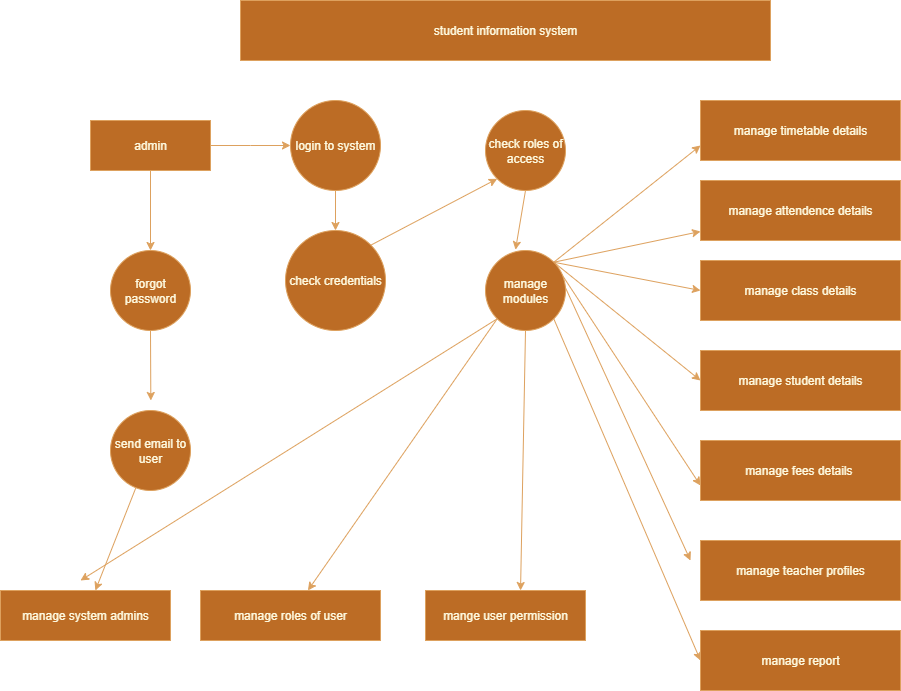

The diagram above was exported from draw.io. Its source (the exported page's mxGraphModel, read from the mxfile embedded in the PNG):
<mxGraphModel dx="2327" dy="826" grid="1" gridSize="10" guides="1" tooltips="1" connect="1" arrows="1" fold="1" page="1" pageScale="1" pageWidth="850" pageHeight="1100" math="0" shadow="0">
  <root>
    <mxCell id="0" />
    <mxCell id="1" parent="0" />
    <mxCell id="Jjx2LGfOsG0HOrOhmmYc-1" value="student information system" style="rounded=0;whiteSpace=wrap;html=1;labelBackgroundColor=none;fillColor=#BC6C25;strokeColor=#DDA15E;fontColor=#FEFAE0;" vertex="1" parent="1">
      <mxGeometry x="180" y="40" width="530" height="60" as="geometry" />
    </mxCell>
    <mxCell id="Jjx2LGfOsG0HOrOhmmYc-22" style="edgeStyle=orthogonalEdgeStyle;rounded=0;orthogonalLoop=1;jettySize=auto;html=1;exitX=1;exitY=0.5;exitDx=0;exitDy=0;labelBackgroundColor=none;strokeColor=#DDA15E;fontColor=default;" edge="1" parent="1" source="Jjx2LGfOsG0HOrOhmmYc-2">
      <mxGeometry relative="1" as="geometry">
        <mxPoint x="230" y="185" as="targetPoint" />
      </mxGeometry>
    </mxCell>
    <mxCell id="Jjx2LGfOsG0HOrOhmmYc-23" style="edgeStyle=orthogonalEdgeStyle;rounded=0;orthogonalLoop=1;jettySize=auto;html=1;exitX=0.5;exitY=1;exitDx=0;exitDy=0;entryX=0.5;entryY=0;entryDx=0;entryDy=0;labelBackgroundColor=none;strokeColor=#DDA15E;fontColor=default;" edge="1" parent="1" source="Jjx2LGfOsG0HOrOhmmYc-2" target="Jjx2LGfOsG0HOrOhmmYc-5">
      <mxGeometry relative="1" as="geometry" />
    </mxCell>
    <mxCell id="Jjx2LGfOsG0HOrOhmmYc-2" value="admin" style="rounded=0;whiteSpace=wrap;html=1;labelBackgroundColor=none;fillColor=#BC6C25;strokeColor=#DDA15E;fontColor=#FEFAE0;" vertex="1" parent="1">
      <mxGeometry x="30" y="160" width="120" height="50" as="geometry" />
    </mxCell>
    <mxCell id="Jjx2LGfOsG0HOrOhmmYc-24" style="edgeStyle=orthogonalEdgeStyle;rounded=0;orthogonalLoop=1;jettySize=auto;html=1;exitX=0.5;exitY=1;exitDx=0;exitDy=0;entryX=0.5;entryY=0;entryDx=0;entryDy=0;labelBackgroundColor=none;strokeColor=#DDA15E;fontColor=default;" edge="1" parent="1" source="Jjx2LGfOsG0HOrOhmmYc-3" target="Jjx2LGfOsG0HOrOhmmYc-4">
      <mxGeometry relative="1" as="geometry" />
    </mxCell>
    <mxCell id="Jjx2LGfOsG0HOrOhmmYc-3" value="login to system" style="ellipse;whiteSpace=wrap;html=1;aspect=fixed;labelBackgroundColor=none;fillColor=#BC6C25;strokeColor=#DDA15E;fontColor=#FEFAE0;" vertex="1" parent="1">
      <mxGeometry x="230" y="140" width="90" height="90" as="geometry" />
    </mxCell>
    <mxCell id="Jjx2LGfOsG0HOrOhmmYc-42" style="edgeStyle=none;rounded=0;orthogonalLoop=1;jettySize=auto;html=1;exitX=1;exitY=0;exitDx=0;exitDy=0;entryX=0;entryY=1;entryDx=0;entryDy=0;labelBackgroundColor=none;strokeColor=#DDA15E;fontColor=default;" edge="1" parent="1" source="Jjx2LGfOsG0HOrOhmmYc-4" target="Jjx2LGfOsG0HOrOhmmYc-6">
      <mxGeometry relative="1" as="geometry" />
    </mxCell>
    <mxCell id="Jjx2LGfOsG0HOrOhmmYc-4" value="check credentials" style="ellipse;whiteSpace=wrap;html=1;aspect=fixed;labelBackgroundColor=none;fillColor=#BC6C25;strokeColor=#DDA15E;fontColor=#FEFAE0;" vertex="1" parent="1">
      <mxGeometry x="225" y="270" width="100" height="100" as="geometry" />
    </mxCell>
    <mxCell id="Jjx2LGfOsG0HOrOhmmYc-43" style="edgeStyle=none;rounded=0;orthogonalLoop=1;jettySize=auto;html=1;exitX=0.5;exitY=1;exitDx=0;exitDy=0;labelBackgroundColor=none;strokeColor=#DDA15E;fontColor=default;" edge="1" parent="1" source="Jjx2LGfOsG0HOrOhmmYc-5">
      <mxGeometry relative="1" as="geometry">
        <mxPoint x="90.33333333333348" y="440" as="targetPoint" />
      </mxGeometry>
    </mxCell>
    <mxCell id="Jjx2LGfOsG0HOrOhmmYc-5" value="forgot password" style="ellipse;whiteSpace=wrap;html=1;aspect=fixed;labelBackgroundColor=none;fillColor=#BC6C25;strokeColor=#DDA15E;fontColor=#FEFAE0;" vertex="1" parent="1">
      <mxGeometry x="50" y="290" width="80" height="80" as="geometry" />
    </mxCell>
    <mxCell id="Jjx2LGfOsG0HOrOhmmYc-6" value="check roles of access" style="ellipse;whiteSpace=wrap;html=1;aspect=fixed;labelBackgroundColor=none;fillColor=#BC6C25;strokeColor=#DDA15E;fontColor=#FEFAE0;" vertex="1" parent="1">
      <mxGeometry x="425" y="150" width="80" height="80" as="geometry" />
    </mxCell>
    <mxCell id="Jjx2LGfOsG0HOrOhmmYc-30" style="edgeStyle=none;rounded=0;orthogonalLoop=1;jettySize=auto;html=1;exitX=1;exitY=0;exitDx=0;exitDy=0;entryX=0;entryY=0.75;entryDx=0;entryDy=0;labelBackgroundColor=none;strokeColor=#DDA15E;fontColor=default;" edge="1" parent="1" source="Jjx2LGfOsG0HOrOhmmYc-7" target="Jjx2LGfOsG0HOrOhmmYc-8">
      <mxGeometry relative="1" as="geometry" />
    </mxCell>
    <mxCell id="Jjx2LGfOsG0HOrOhmmYc-32" style="edgeStyle=none;rounded=0;orthogonalLoop=1;jettySize=auto;html=1;exitX=1;exitY=0;exitDx=0;exitDy=0;labelBackgroundColor=none;strokeColor=#DDA15E;fontColor=default;" edge="1" parent="1" source="Jjx2LGfOsG0HOrOhmmYc-7" target="Jjx2LGfOsG0HOrOhmmYc-9">
      <mxGeometry relative="1" as="geometry" />
    </mxCell>
    <mxCell id="Jjx2LGfOsG0HOrOhmmYc-33" style="edgeStyle=none;rounded=0;orthogonalLoop=1;jettySize=auto;html=1;exitX=1;exitY=0;exitDx=0;exitDy=0;entryX=0;entryY=0.5;entryDx=0;entryDy=0;labelBackgroundColor=none;strokeColor=#DDA15E;fontColor=default;" edge="1" parent="1" source="Jjx2LGfOsG0HOrOhmmYc-7" target="Jjx2LGfOsG0HOrOhmmYc-10">
      <mxGeometry relative="1" as="geometry" />
    </mxCell>
    <mxCell id="Jjx2LGfOsG0HOrOhmmYc-34" style="edgeStyle=none;rounded=0;orthogonalLoop=1;jettySize=auto;html=1;exitX=1;exitY=0;exitDx=0;exitDy=0;entryX=0;entryY=0.5;entryDx=0;entryDy=0;labelBackgroundColor=none;strokeColor=#DDA15E;fontColor=default;" edge="1" parent="1" source="Jjx2LGfOsG0HOrOhmmYc-7" target="Jjx2LGfOsG0HOrOhmmYc-11">
      <mxGeometry relative="1" as="geometry" />
    </mxCell>
    <mxCell id="Jjx2LGfOsG0HOrOhmmYc-35" style="edgeStyle=none;rounded=0;orthogonalLoop=1;jettySize=auto;html=1;exitX=1;exitY=0;exitDx=0;exitDy=0;entryX=0;entryY=0.75;entryDx=0;entryDy=0;labelBackgroundColor=none;strokeColor=#DDA15E;fontColor=default;" edge="1" parent="1" source="Jjx2LGfOsG0HOrOhmmYc-7" target="Jjx2LGfOsG0HOrOhmmYc-12">
      <mxGeometry relative="1" as="geometry" />
    </mxCell>
    <mxCell id="Jjx2LGfOsG0HOrOhmmYc-36" style="edgeStyle=none;rounded=0;orthogonalLoop=1;jettySize=auto;html=1;exitX=1;exitY=0;exitDx=0;exitDy=0;labelBackgroundColor=none;strokeColor=#DDA15E;fontColor=default;" edge="1" parent="1" source="Jjx2LGfOsG0HOrOhmmYc-7">
      <mxGeometry relative="1" as="geometry">
        <mxPoint x="630" y="600" as="targetPoint" />
      </mxGeometry>
    </mxCell>
    <mxCell id="Jjx2LGfOsG0HOrOhmmYc-37" style="edgeStyle=none;rounded=0;orthogonalLoop=1;jettySize=auto;html=1;exitX=1;exitY=1;exitDx=0;exitDy=0;entryX=0;entryY=0.5;entryDx=0;entryDy=0;labelBackgroundColor=none;strokeColor=#DDA15E;fontColor=default;" edge="1" parent="1" source="Jjx2LGfOsG0HOrOhmmYc-7" target="Jjx2LGfOsG0HOrOhmmYc-14">
      <mxGeometry relative="1" as="geometry" />
    </mxCell>
    <mxCell id="Jjx2LGfOsG0HOrOhmmYc-41" style="edgeStyle=none;rounded=0;orthogonalLoop=1;jettySize=auto;html=1;exitX=0;exitY=1;exitDx=0;exitDy=0;labelBackgroundColor=none;strokeColor=#DDA15E;fontColor=default;" edge="1" parent="1" source="Jjx2LGfOsG0HOrOhmmYc-7">
      <mxGeometry relative="1" as="geometry">
        <mxPoint x="20" y="620" as="targetPoint" />
      </mxGeometry>
    </mxCell>
    <mxCell id="Jjx2LGfOsG0HOrOhmmYc-7" value="manage modules" style="ellipse;whiteSpace=wrap;html=1;aspect=fixed;labelBackgroundColor=none;fillColor=#BC6C25;strokeColor=#DDA15E;fontColor=#FEFAE0;" vertex="1" parent="1">
      <mxGeometry x="425" y="290" width="80" height="80" as="geometry" />
    </mxCell>
    <mxCell id="Jjx2LGfOsG0HOrOhmmYc-8" value="manage timetable details" style="rounded=0;whiteSpace=wrap;html=1;labelBackgroundColor=none;fillColor=#BC6C25;strokeColor=#DDA15E;fontColor=#FEFAE0;" vertex="1" parent="1">
      <mxGeometry x="640" y="140" width="200" height="60" as="geometry" />
    </mxCell>
    <mxCell id="Jjx2LGfOsG0HOrOhmmYc-9" value="manage attendence details" style="rounded=0;whiteSpace=wrap;html=1;labelBackgroundColor=none;fillColor=#BC6C25;strokeColor=#DDA15E;fontColor=#FEFAE0;" vertex="1" parent="1">
      <mxGeometry x="640" y="220" width="200" height="60" as="geometry" />
    </mxCell>
    <mxCell id="Jjx2LGfOsG0HOrOhmmYc-10" value="manage class details" style="rounded=0;whiteSpace=wrap;html=1;labelBackgroundColor=none;fillColor=#BC6C25;strokeColor=#DDA15E;fontColor=#FEFAE0;" vertex="1" parent="1">
      <mxGeometry x="640" y="300" width="200" height="60" as="geometry" />
    </mxCell>
    <mxCell id="Jjx2LGfOsG0HOrOhmmYc-11" value="manage student details" style="rounded=0;whiteSpace=wrap;html=1;labelBackgroundColor=none;fillColor=#BC6C25;strokeColor=#DDA15E;fontColor=#FEFAE0;" vertex="1" parent="1">
      <mxGeometry x="640" y="390" width="200" height="60" as="geometry" />
    </mxCell>
    <mxCell id="Jjx2LGfOsG0HOrOhmmYc-12" value="manage fees details&amp;nbsp;" style="rounded=0;whiteSpace=wrap;html=1;labelBackgroundColor=none;fillColor=#BC6C25;strokeColor=#DDA15E;fontColor=#FEFAE0;" vertex="1" parent="1">
      <mxGeometry x="640" y="480" width="200" height="60" as="geometry" />
    </mxCell>
    <mxCell id="Jjx2LGfOsG0HOrOhmmYc-13" value="manage teacher profiles" style="rounded=0;whiteSpace=wrap;html=1;labelBackgroundColor=none;fillColor=#BC6C25;strokeColor=#DDA15E;fontColor=#FEFAE0;" vertex="1" parent="1">
      <mxGeometry x="640" y="580" width="200" height="60" as="geometry" />
    </mxCell>
    <mxCell id="Jjx2LGfOsG0HOrOhmmYc-14" value="manage report" style="rounded=0;whiteSpace=wrap;html=1;labelBackgroundColor=none;fillColor=#BC6C25;strokeColor=#DDA15E;fontColor=#FEFAE0;" vertex="1" parent="1">
      <mxGeometry x="640" y="670" width="200" height="60" as="geometry" />
    </mxCell>
    <mxCell id="Jjx2LGfOsG0HOrOhmmYc-44" value="" style="edgeStyle=none;rounded=0;orthogonalLoop=1;jettySize=auto;html=1;labelBackgroundColor=none;strokeColor=#DDA15E;fontColor=default;" edge="1" parent="1" source="Jjx2LGfOsG0HOrOhmmYc-16" target="Jjx2LGfOsG0HOrOhmmYc-17">
      <mxGeometry relative="1" as="geometry" />
    </mxCell>
    <mxCell id="Jjx2LGfOsG0HOrOhmmYc-16" value="send email to user" style="ellipse;whiteSpace=wrap;html=1;aspect=fixed;labelBackgroundColor=none;fillColor=#BC6C25;strokeColor=#DDA15E;fontColor=#FEFAE0;" vertex="1" parent="1">
      <mxGeometry x="50" y="450" width="80" height="80" as="geometry" />
    </mxCell>
    <mxCell id="Jjx2LGfOsG0HOrOhmmYc-17" value="manage system admins" style="rounded=0;whiteSpace=wrap;html=1;labelBackgroundColor=none;fillColor=#BC6C25;strokeColor=#DDA15E;fontColor=#FEFAE0;" vertex="1" parent="1">
      <mxGeometry x="-60" y="630" width="170" height="50" as="geometry" />
    </mxCell>
    <mxCell id="Jjx2LGfOsG0HOrOhmmYc-18" value="manage roles of user" style="rounded=0;whiteSpace=wrap;html=1;labelBackgroundColor=none;fillColor=#BC6C25;strokeColor=#DDA15E;fontColor=#FEFAE0;" vertex="1" parent="1">
      <mxGeometry x="140" y="630" width="180" height="50" as="geometry" />
    </mxCell>
    <mxCell id="Jjx2LGfOsG0HOrOhmmYc-20" value="mange user permission" style="rounded=0;whiteSpace=wrap;html=1;labelBackgroundColor=none;fillColor=#BC6C25;strokeColor=#DDA15E;fontColor=#FEFAE0;" vertex="1" parent="1">
      <mxGeometry x="365" y="630" width="160" height="50" as="geometry" />
    </mxCell>
    <mxCell id="Jjx2LGfOsG0HOrOhmmYc-31" style="edgeStyle=none;rounded=0;orthogonalLoop=1;jettySize=auto;html=1;exitX=0.5;exitY=1;exitDx=0;exitDy=0;entryX=0.375;entryY=-0.01;entryDx=0;entryDy=0;entryPerimeter=0;labelBackgroundColor=none;strokeColor=#DDA15E;fontColor=default;" edge="1" parent="1" source="Jjx2LGfOsG0HOrOhmmYc-6" target="Jjx2LGfOsG0HOrOhmmYc-7">
      <mxGeometry relative="1" as="geometry" />
    </mxCell>
    <mxCell id="Jjx2LGfOsG0HOrOhmmYc-39" style="edgeStyle=none;rounded=0;orthogonalLoop=1;jettySize=auto;html=1;exitX=0.5;exitY=1;exitDx=0;exitDy=0;entryX=0.594;entryY=0;entryDx=0;entryDy=0;entryPerimeter=0;labelBackgroundColor=none;strokeColor=#DDA15E;fontColor=default;" edge="1" parent="1" source="Jjx2LGfOsG0HOrOhmmYc-7" target="Jjx2LGfOsG0HOrOhmmYc-20">
      <mxGeometry relative="1" as="geometry" />
    </mxCell>
    <mxCell id="Jjx2LGfOsG0HOrOhmmYc-40" style="edgeStyle=none;rounded=0;orthogonalLoop=1;jettySize=auto;html=1;exitX=0;exitY=1;exitDx=0;exitDy=0;labelBackgroundColor=none;strokeColor=#DDA15E;fontColor=default;" edge="1" parent="1" source="Jjx2LGfOsG0HOrOhmmYc-7" target="Jjx2LGfOsG0HOrOhmmYc-18">
      <mxGeometry relative="1" as="geometry" />
    </mxCell>
  </root>
</mxGraphModel>